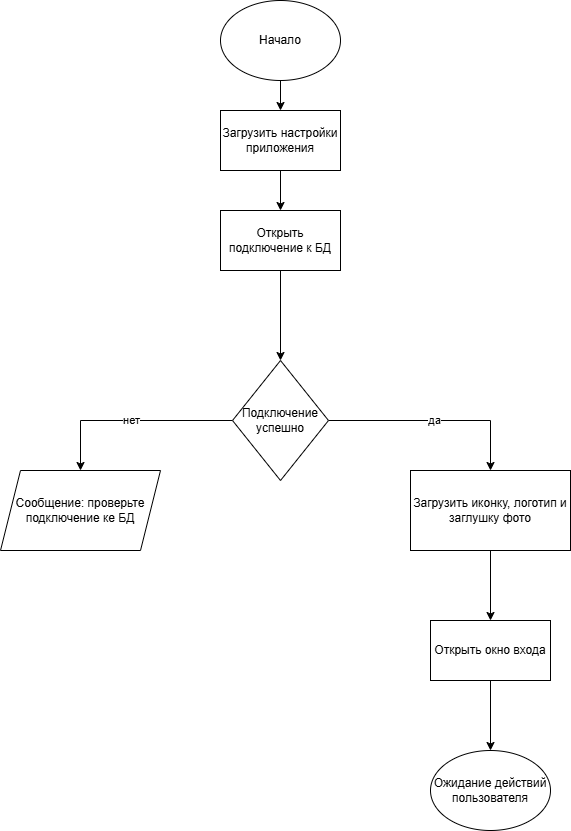

The diagram above was exported from draw.io. Its source (the exported page's mxGraphModel, read from the mxfile embedded in the PNG):
<mxGraphModel dx="1426" dy="883" grid="1" gridSize="10" guides="1" tooltips="1" connect="1" arrows="1" fold="1" page="1" pageScale="1" pageWidth="827" pageHeight="1169" math="0" shadow="0">
  <root>
    <mxCell id="0" />
    <mxCell id="1" parent="0" />
    <mxCell id="uUcCXRRR8xYYYE5MSCso-35" edge="1" parent="1" source="uUcCXRRR8xYYYE5MSCso-2" style="edgeStyle=orthogonalEdgeStyle;rounded=0;orthogonalLoop=1;jettySize=auto;html=1;exitX=0.5;exitY=1;exitDx=0;exitDy=0;entryX=0.5;entryY=0;entryDx=0;entryDy=0;" target="uUcCXRRR8xYYYE5MSCso-23">
      <mxGeometry relative="1" as="geometry" />
    </mxCell>
    <mxCell id="uUcCXRRR8xYYYE5MSCso-2" parent="1" style="ellipse;whiteSpace=wrap;html=1;" value="Начало" vertex="1">
      <mxGeometry height="80" width="120" x="350" y="10" as="geometry" />
    </mxCell>
    <mxCell id="uUcCXRRR8xYYYE5MSCso-39" edge="1" parent="1" source="uUcCXRRR8xYYYE5MSCso-23" style="edgeStyle=orthogonalEdgeStyle;rounded=0;orthogonalLoop=1;jettySize=auto;html=1;exitX=0.5;exitY=1;exitDx=0;exitDy=0;entryX=0.5;entryY=0;entryDx=0;entryDy=0;" target="uUcCXRRR8xYYYE5MSCso-24">
      <mxGeometry relative="1" as="geometry" />
    </mxCell>
    <mxCell id="uUcCXRRR8xYYYE5MSCso-23" parent="1" style="rounded=0;whiteSpace=wrap;html=1;" value="Загрузить настройки приложения" vertex="1">
      <mxGeometry height="60" width="120" x="350" y="120" as="geometry" />
    </mxCell>
    <mxCell id="uUcCXRRR8xYYYE5MSCso-40" edge="1" parent="1" source="uUcCXRRR8xYYYE5MSCso-24" style="edgeStyle=orthogonalEdgeStyle;rounded=0;orthogonalLoop=1;jettySize=auto;html=1;exitX=0.5;exitY=1;exitDx=0;exitDy=0;" target="uUcCXRRR8xYYYE5MSCso-25">
      <mxGeometry relative="1" as="geometry" />
    </mxCell>
    <mxCell id="uUcCXRRR8xYYYE5MSCso-24" parent="1" style="rounded=0;whiteSpace=wrap;html=1;" value="Открыть подключение к БД" vertex="1">
      <mxGeometry height="60" width="120" x="350" y="220" as="geometry" />
    </mxCell>
    <mxCell id="uUcCXRRR8xYYYE5MSCso-44" edge="1" parent="1" source="uUcCXRRR8xYYYE5MSCso-25" style="edgeStyle=orthogonalEdgeStyle;rounded=0;orthogonalLoop=1;jettySize=auto;html=1;exitX=0;exitY=0.5;exitDx=0;exitDy=0;entryX=0.5;entryY=0;entryDx=0;entryDy=0;" target="uUcCXRRR8xYYYE5MSCso-26" value="нет">
      <mxGeometry relative="1" as="geometry" />
    </mxCell>
    <mxCell id="uUcCXRRR8xYYYE5MSCso-45" edge="1" parent="1" source="uUcCXRRR8xYYYE5MSCso-25" style="edgeStyle=orthogonalEdgeStyle;rounded=0;orthogonalLoop=1;jettySize=auto;html=1;exitX=1;exitY=0.5;exitDx=0;exitDy=0;entryX=0.5;entryY=0;entryDx=0;entryDy=0;" target="uUcCXRRR8xYYYE5MSCso-27" value="да">
      <mxGeometry relative="1" as="geometry" />
    </mxCell>
    <mxCell id="uUcCXRRR8xYYYE5MSCso-25" parent="1" style="rhombus;whiteSpace=wrap;html=1;" value="Подключение успешно" vertex="1">
      <mxGeometry height="120" width="96" x="362" y="370" as="geometry" />
    </mxCell>
    <mxCell id="uUcCXRRR8xYYYE5MSCso-26" parent="1" style="shape=parallelogram;perimeter=parallelogramPerimeter;whiteSpace=wrap;html=1;fixedSize=1;" value="Сообщение: проверьте подключение ке БД" vertex="1">
      <mxGeometry height="80" width="160" x="130" y="480" as="geometry" />
    </mxCell>
    <mxCell id="uUcCXRRR8xYYYE5MSCso-32" edge="1" parent="1" source="uUcCXRRR8xYYYE5MSCso-27" style="edgeStyle=orthogonalEdgeStyle;rounded=0;orthogonalLoop=1;jettySize=auto;html=1;" target="uUcCXRRR8xYYYE5MSCso-28">
      <mxGeometry relative="1" as="geometry" />
    </mxCell>
    <mxCell id="uUcCXRRR8xYYYE5MSCso-27" parent="1" style="rounded=0;whiteSpace=wrap;html=1;" value="Загрузить иконку, логотип и заглушку фото" vertex="1">
      <mxGeometry height="80" width="160" x="540" y="480" as="geometry" />
    </mxCell>
    <mxCell id="uUcCXRRR8xYYYE5MSCso-34" edge="1" parent="1" source="uUcCXRRR8xYYYE5MSCso-28" style="edgeStyle=orthogonalEdgeStyle;rounded=0;orthogonalLoop=1;jettySize=auto;html=1;exitX=0.5;exitY=1;exitDx=0;exitDy=0;entryX=0.5;entryY=0;entryDx=0;entryDy=0;" target="uUcCXRRR8xYYYE5MSCso-29">
      <mxGeometry relative="1" as="geometry" />
    </mxCell>
    <mxCell id="uUcCXRRR8xYYYE5MSCso-28" parent="1" style="rounded=0;whiteSpace=wrap;html=1;" value="Открыть окно входа" vertex="1">
      <mxGeometry height="60" width="120" x="560" y="630" as="geometry" />
    </mxCell>
    <mxCell id="uUcCXRRR8xYYYE5MSCso-29" parent="1" style="ellipse;whiteSpace=wrap;html=1;" value="Ожидание действий пользователя" vertex="1">
      <mxGeometry height="80" width="120" x="560" y="760" as="geometry" />
    </mxCell>
  </root>
</mxGraphModel>